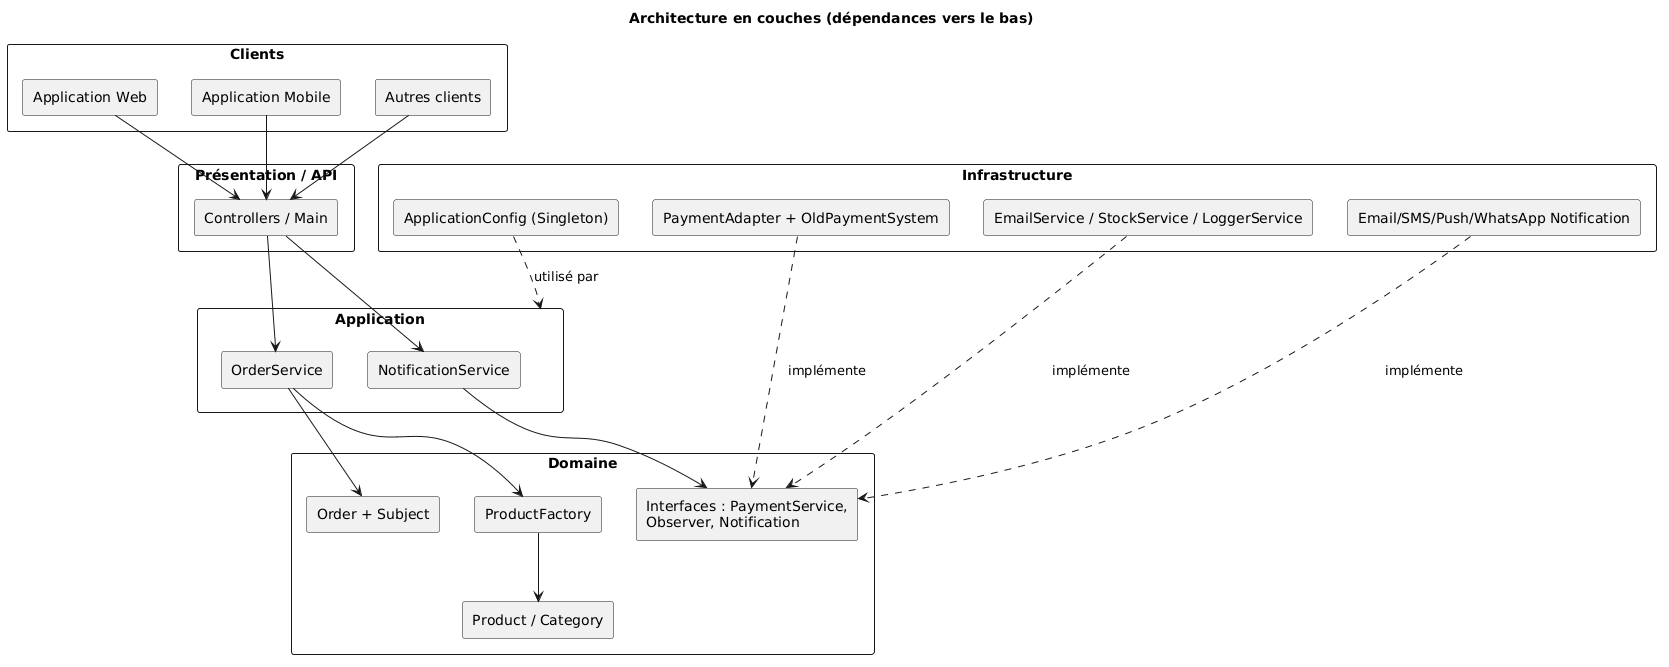

The diagram above was rendered by PlantUML. Its source (embedded in the PNG):
@startuml
title Architecture en couches (dépendances vers le bas)

skinparam componentStyle rectangle

rectangle "Clients" {
  [Application Web] as Web
  [Application Mobile] as Mob
  [Autres clients] as Oth
}

rectangle "Présentation / API" as P {
  [Controllers / Main] as Ctl
}

rectangle "Application" as A {
  [OrderService] as OS
  [NotificationService] as NS
}

rectangle "Domaine" as D {
  [Product / Category] as Prod
  [Order + Subject] as Ord
  [ProductFactory] as PF
  [Interfaces : PaymentService,\nObserver, Notification] as Itf
}

rectangle "Infrastructure" as I {
  [PaymentAdapter + OldPaymentSystem] as PA
  [EmailService / StockService / LoggerService] as Obs
  [Email/SMS/Push/WhatsApp Notification] as Ntf
  [ApplicationConfig (Singleton)] as Cfg
}

Web --> Ctl
Mob --> Ctl
Oth --> Ctl

Ctl --> OS
Ctl --> NS

OS --> PF
OS --> Ord

PF --> Prod

NS --> Itf

PA ..> Itf : implémente
Obs ..> Itf : implémente
Ntf ..> Itf : implémente

Cfg ..> A : utilisé par
@enduml